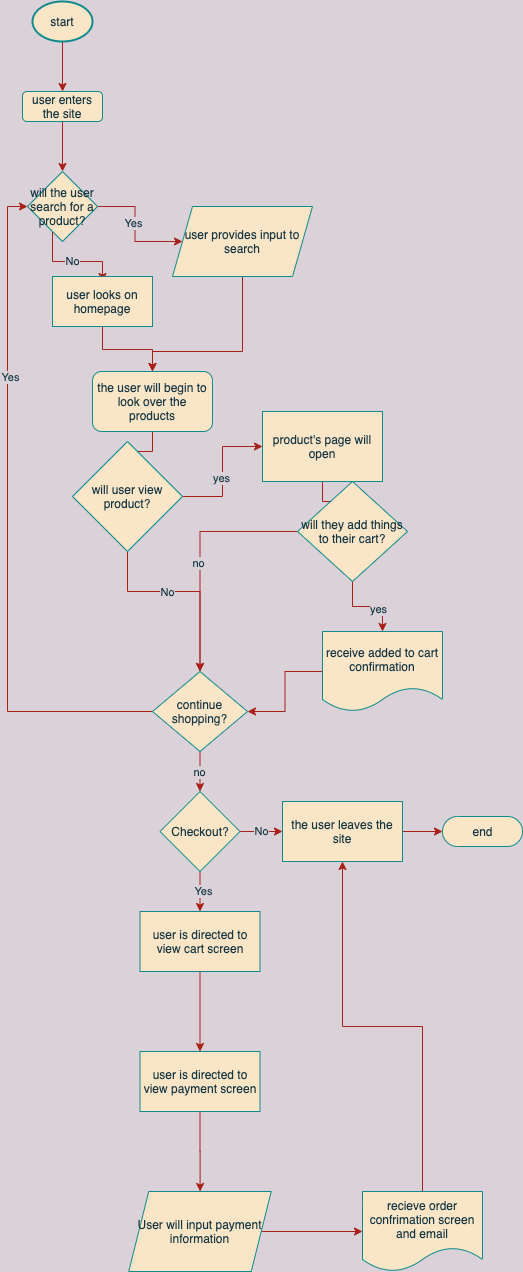

The diagram above was exported from draw.io. Its source (the exported page's mxGraphModel, read from the mxfile embedded in the PNG):
<mxGraphModel dx="651" dy="424" grid="1" gridSize="10" guides="1" tooltips="1" connect="1" arrows="1" fold="1" page="1" pageScale="1" pageWidth="850" pageHeight="1100" background="#DAD2D8" math="0" shadow="0">
  <root>
    <mxCell id="0" />
    <mxCell id="1" parent="0" />
    <mxCell id="9" style="edgeStyle=orthogonalEdgeStyle;rounded=0;orthogonalLoop=1;jettySize=auto;html=1;strokeColor=#A8201A;fontColor=#143642;labelBackgroundColor=#DAD2D8;" edge="1" parent="1" source="2" target="8">
      <mxGeometry relative="1" as="geometry" />
    </mxCell>
    <mxCell id="2" value="start" style="strokeWidth=2;html=1;shape=mxgraph.flowchart.start_1;whiteSpace=wrap;fillColor=#FAE5C7;strokeColor=#0F8B8D;fontColor=#143642;" vertex="1" parent="1">
      <mxGeometry x="50" y="20" width="60" height="40" as="geometry" />
    </mxCell>
    <mxCell id="4" value="end" style="html=1;dashed=0;whitespace=wrap;shape=mxgraph.dfd.start;fillColor=#FAE5C7;strokeColor=#0F8B8D;fontColor=#143642;" vertex="1" parent="1">
      <mxGeometry x="460" y="835" width="80" height="30" as="geometry" />
    </mxCell>
    <mxCell id="12" style="edgeStyle=orthogonalEdgeStyle;rounded=0;orthogonalLoop=1;jettySize=auto;html=1;strokeColor=#A8201A;fontColor=#143642;labelBackgroundColor=#DAD2D8;" edge="1" parent="1" source="5" target="11">
      <mxGeometry relative="1" as="geometry" />
    </mxCell>
    <mxCell id="13" value="Yes" style="edgeLabel;html=1;align=center;verticalAlign=middle;resizable=0;points=[];fontColor=#143642;labelBackgroundColor=#DAD2D8;" vertex="1" connectable="0" parent="12">
      <mxGeometry x="-0.1" y="-2" relative="1" as="geometry">
        <mxPoint as="offset" />
      </mxGeometry>
    </mxCell>
    <mxCell id="14" value="No" style="edgeStyle=orthogonalEdgeStyle;rounded=0;orthogonalLoop=1;jettySize=auto;html=1;strokeColor=#A8201A;fontColor=#143642;labelBackgroundColor=#DAD2D8;" edge="1" parent="1" source="5">
      <mxGeometry relative="1" as="geometry">
        <mxPoint x="120" y="300" as="targetPoint" />
        <Array as="points">
          <mxPoint x="70" y="280" />
          <mxPoint x="120" y="280" />
        </Array>
      </mxGeometry>
    </mxCell>
    <mxCell id="5" value="will the user search for a product?" style="rhombus;whiteSpace=wrap;html=1;fillColor=#FAE5C7;strokeColor=#0F8B8D;fontColor=#143642;" vertex="1" parent="1">
      <mxGeometry x="45" y="190" width="70" height="70" as="geometry" />
    </mxCell>
    <mxCell id="10" style="edgeStyle=orthogonalEdgeStyle;rounded=0;orthogonalLoop=1;jettySize=auto;html=1;entryX=0.5;entryY=0;entryDx=0;entryDy=0;strokeColor=#A8201A;fontColor=#143642;labelBackgroundColor=#DAD2D8;" edge="1" parent="1" source="8" target="5">
      <mxGeometry relative="1" as="geometry" />
    </mxCell>
    <mxCell id="8" value="user enters the site" style="rounded=1;whiteSpace=wrap;html=1;fillColor=#FAE5C7;strokeColor=#0F8B8D;fontColor=#143642;" vertex="1" parent="1">
      <mxGeometry x="40" y="110" width="80" height="30" as="geometry" />
    </mxCell>
    <mxCell id="16" style="edgeStyle=orthogonalEdgeStyle;rounded=0;orthogonalLoop=1;jettySize=auto;html=1;strokeColor=#A8201A;fontColor=#143642;labelBackgroundColor=#DAD2D8;entryX=0.5;entryY=0;entryDx=0;entryDy=0;" edge="1" parent="1" source="11" target="15">
      <mxGeometry relative="1" as="geometry">
        <mxPoint x="190" y="390" as="targetPoint" />
        <Array as="points">
          <mxPoint x="260" y="370" />
          <mxPoint x="170" y="370" />
        </Array>
      </mxGeometry>
    </mxCell>
    <mxCell id="11" value="user provides input to search" style="shape=parallelogram;perimeter=parallelogramPerimeter;whiteSpace=wrap;html=1;fixedSize=1;fillColor=#FAE5C7;strokeColor=#0F8B8D;fontColor=#143642;" vertex="1" parent="1">
      <mxGeometry x="190" y="225" width="140" height="70" as="geometry" />
    </mxCell>
    <mxCell id="25" style="edgeStyle=orthogonalEdgeStyle;rounded=0;orthogonalLoop=1;jettySize=auto;html=1;entryX=0.5;entryY=0;entryDx=0;entryDy=0;strokeColor=#A8201A;fontColor=#143642;labelBackgroundColor=#DAD2D8;" edge="1" parent="1" source="15" target="17">
      <mxGeometry relative="1" as="geometry" />
    </mxCell>
    <mxCell id="15" value="the user will begin to look over the products" style="rounded=1;whiteSpace=wrap;html=1;fillColor=#FAE5C7;strokeColor=#0F8B8D;fontColor=#143642;labelBackgroundColor=none;" vertex="1" parent="1">
      <mxGeometry x="110" y="390" width="120" height="60" as="geometry" />
    </mxCell>
    <mxCell id="20" value="" style="edgeStyle=orthogonalEdgeStyle;rounded=0;orthogonalLoop=1;jettySize=auto;html=1;strokeColor=#A8201A;fontColor=#143642;labelBackgroundColor=#DAD2D8;" edge="1" parent="1" source="17" target="19">
      <mxGeometry relative="1" as="geometry" />
    </mxCell>
    <mxCell id="26" value="yes" style="edgeLabel;html=1;align=center;verticalAlign=middle;resizable=0;points=[];fontColor=#143642;labelBackgroundColor=#DAD2D8;" vertex="1" connectable="0" parent="20">
      <mxGeometry x="-0.1" y="2" relative="1" as="geometry">
        <mxPoint as="offset" />
      </mxGeometry>
    </mxCell>
    <mxCell id="27" style="edgeStyle=orthogonalEdgeStyle;rounded=0;orthogonalLoop=1;jettySize=auto;html=1;entryX=0.5;entryY=0;entryDx=0;entryDy=0;strokeColor=#A8201A;fontColor=#143642;labelBackgroundColor=#DAD2D8;" edge="1" parent="1" source="17" target="24">
      <mxGeometry relative="1" as="geometry">
        <Array as="points">
          <mxPoint x="145" y="610" />
          <mxPoint x="218" y="610" />
        </Array>
      </mxGeometry>
    </mxCell>
    <mxCell id="28" value="No" style="edgeLabel;html=1;align=center;verticalAlign=middle;resizable=0;points=[];fontColor=#143642;labelBackgroundColor=#DAD2D8;" vertex="1" connectable="0" parent="27">
      <mxGeometry x="-0.1818" relative="1" as="geometry">
        <mxPoint as="offset" />
      </mxGeometry>
    </mxCell>
    <mxCell id="17" value="will user view product?" style="rhombus;whiteSpace=wrap;html=1;fillColor=#FAE5C7;strokeColor=#0F8B8D;fontColor=#143642;" vertex="1" parent="1">
      <mxGeometry x="90" y="460" width="110" height="110" as="geometry" />
    </mxCell>
    <mxCell id="29" value="" style="edgeStyle=orthogonalEdgeStyle;rounded=0;orthogonalLoop=1;jettySize=auto;html=1;strokeColor=#A8201A;fontColor=#143642;labelBackgroundColor=#DAD2D8;" edge="1" parent="1" source="19" target="21">
      <mxGeometry relative="1" as="geometry" />
    </mxCell>
    <mxCell id="19" value="product's page will open" style="whiteSpace=wrap;html=1;fillColor=#FAE5C7;strokeColor=#0F8B8D;fontColor=#143642;" vertex="1" parent="1">
      <mxGeometry x="280" y="430" width="120" height="70" as="geometry" />
    </mxCell>
    <mxCell id="30" style="edgeStyle=orthogonalEdgeStyle;rounded=0;orthogonalLoop=1;jettySize=auto;html=1;entryX=0.5;entryY=0;entryDx=0;entryDy=0;strokeColor=#A8201A;fontColor=#143642;labelBackgroundColor=#DAD2D8;" edge="1" parent="1" source="21" target="23">
      <mxGeometry relative="1" as="geometry" />
    </mxCell>
    <mxCell id="31" value="yes" style="edgeLabel;html=1;align=center;verticalAlign=middle;resizable=0;points=[];fontColor=#143642;labelBackgroundColor=#DAD2D8;" vertex="1" connectable="0" parent="30">
      <mxGeometry x="0.248" y="-2" relative="1" as="geometry">
        <mxPoint as="offset" />
      </mxGeometry>
    </mxCell>
    <mxCell id="32" style="edgeStyle=orthogonalEdgeStyle;rounded=0;orthogonalLoop=1;jettySize=auto;html=1;strokeColor=#A8201A;fontColor=#143642;labelBackgroundColor=#DAD2D8;" edge="1" parent="1" source="21" target="24">
      <mxGeometry relative="1" as="geometry" />
    </mxCell>
    <mxCell id="33" value="no" style="edgeLabel;html=1;align=center;verticalAlign=middle;resizable=0;points=[];fontColor=#143642;labelBackgroundColor=#DAD2D8;" vertex="1" connectable="0" parent="32">
      <mxGeometry x="0.0857" y="-2" relative="1" as="geometry">
        <mxPoint as="offset" />
      </mxGeometry>
    </mxCell>
    <mxCell id="21" value="will they add things to their cart?" style="rhombus;whiteSpace=wrap;html=1;fillColor=#FAE5C7;strokeColor=#0F8B8D;fontColor=#143642;" vertex="1" parent="1">
      <mxGeometry x="315" y="500" width="110" height="100" as="geometry" />
    </mxCell>
    <mxCell id="34" style="edgeStyle=orthogonalEdgeStyle;rounded=0;orthogonalLoop=1;jettySize=auto;html=1;entryX=1;entryY=0.5;entryDx=0;entryDy=0;strokeColor=#A8201A;fontColor=#143642;labelBackgroundColor=#DAD2D8;" edge="1" parent="1" source="23" target="24">
      <mxGeometry relative="1" as="geometry" />
    </mxCell>
    <mxCell id="23" value="receive added to cart confirmation" style="shape=document;whiteSpace=wrap;html=1;boundedLbl=1;fillColor=#FAE5C7;strokeColor=#0F8B8D;fontColor=#143642;" vertex="1" parent="1">
      <mxGeometry x="340" y="650" width="120" height="80" as="geometry" />
    </mxCell>
    <mxCell id="36" value="" style="edgeStyle=orthogonalEdgeStyle;rounded=0;orthogonalLoop=1;jettySize=auto;html=1;strokeColor=#A8201A;fontColor=#143642;labelBackgroundColor=#DAD2D8;" edge="1" parent="1" source="24" target="35">
      <mxGeometry relative="1" as="geometry" />
    </mxCell>
    <mxCell id="37" value="no" style="edgeLabel;html=1;align=center;verticalAlign=middle;resizable=0;points=[];fontColor=#143642;labelBackgroundColor=#DAD2D8;" vertex="1" connectable="0" parent="36">
      <mxGeometry y="-1" relative="1" as="geometry">
        <mxPoint as="offset" />
      </mxGeometry>
    </mxCell>
    <mxCell id="38" style="edgeStyle=orthogonalEdgeStyle;rounded=0;orthogonalLoop=1;jettySize=auto;html=1;entryX=0;entryY=0.5;entryDx=0;entryDy=0;strokeColor=#A8201A;fontColor=#143642;labelBackgroundColor=#DAD2D8;" edge="1" parent="1" source="24" target="5">
      <mxGeometry relative="1" as="geometry" />
    </mxCell>
    <mxCell id="39" value="Yes" style="edgeLabel;html=1;align=center;verticalAlign=middle;resizable=0;points=[];fontColor=#143642;labelBackgroundColor=#DAD2D8;" vertex="1" connectable="0" parent="38">
      <mxGeometry x="0.4338" y="-2" relative="1" as="geometry">
        <mxPoint as="offset" />
      </mxGeometry>
    </mxCell>
    <mxCell id="24" value="continue shopping?" style="rhombus;whiteSpace=wrap;html=1;fillColor=#FAE5C7;strokeColor=#0F8B8D;fontColor=#143642;" vertex="1" parent="1">
      <mxGeometry x="170" y="690" width="95" height="80" as="geometry" />
    </mxCell>
    <mxCell id="42" value="" style="edgeStyle=orthogonalEdgeStyle;rounded=0;orthogonalLoop=1;jettySize=auto;html=1;strokeColor=#A8201A;fontColor=#143642;labelBackgroundColor=#DAD2D8;" edge="1" parent="1" source="35" target="41">
      <mxGeometry relative="1" as="geometry" />
    </mxCell>
    <mxCell id="43" value="Yes" style="edgeLabel;html=1;align=center;verticalAlign=middle;resizable=0;points=[];fontColor=#143642;labelBackgroundColor=#DAD2D8;" vertex="1" connectable="0" parent="42">
      <mxGeometry x="-0.05" y="3" relative="1" as="geometry">
        <mxPoint as="offset" />
      </mxGeometry>
    </mxCell>
    <mxCell id="44" value="No" style="edgeStyle=orthogonalEdgeStyle;rounded=0;orthogonalLoop=1;jettySize=auto;html=1;entryX=0;entryY=0.5;entryDx=0;entryDy=0;strokeColor=#A8201A;fontColor=#143642;labelBackgroundColor=#DAD2D8;" edge="1" parent="1" source="35" target="40">
      <mxGeometry relative="1" as="geometry" />
    </mxCell>
    <mxCell id="35" value="Checkout?" style="rhombus;whiteSpace=wrap;html=1;fillColor=#FAE5C7;strokeColor=#0F8B8D;fontColor=#143642;" vertex="1" parent="1">
      <mxGeometry x="177.5" y="810" width="80" height="80" as="geometry" />
    </mxCell>
    <mxCell id="45" value="" style="edgeStyle=orthogonalEdgeStyle;rounded=0;orthogonalLoop=1;jettySize=auto;html=1;strokeColor=#A8201A;fontColor=#143642;labelBackgroundColor=#DAD2D8;" edge="1" parent="1" source="40" target="4">
      <mxGeometry relative="1" as="geometry" />
    </mxCell>
    <mxCell id="40" value="the user leaves the site" style="whiteSpace=wrap;html=1;fillColor=#FAE5C7;strokeColor=#0F8B8D;fontColor=#143642;" vertex="1" parent="1">
      <mxGeometry x="300" y="820" width="120" height="60" as="geometry" />
    </mxCell>
    <mxCell id="47" value="" style="edgeStyle=orthogonalEdgeStyle;rounded=0;orthogonalLoop=1;jettySize=auto;html=1;strokeColor=#A8201A;fontColor=#143642;labelBackgroundColor=#DAD2D8;" edge="1" parent="1" source="41" target="46">
      <mxGeometry relative="1" as="geometry" />
    </mxCell>
    <mxCell id="41" value="user is directed to view cart screen" style="whiteSpace=wrap;html=1;fillColor=#FAE5C7;strokeColor=#0F8B8D;fontColor=#143642;" vertex="1" parent="1">
      <mxGeometry x="157.5" y="930" width="120" height="60" as="geometry" />
    </mxCell>
    <mxCell id="49" value="" style="edgeStyle=orthogonalEdgeStyle;rounded=0;orthogonalLoop=1;jettySize=auto;html=1;strokeColor=#A8201A;fontColor=#143642;labelBackgroundColor=#DAD2D8;" edge="1" parent="1" source="46" target="48">
      <mxGeometry relative="1" as="geometry" />
    </mxCell>
    <mxCell id="46" value="user is directed to view payment screen" style="whiteSpace=wrap;html=1;fillColor=#FAE5C7;strokeColor=#0F8B8D;fontColor=#143642;" vertex="1" parent="1">
      <mxGeometry x="157.5" y="1070" width="120" height="60" as="geometry" />
    </mxCell>
    <mxCell id="51" value="" style="edgeStyle=orthogonalEdgeStyle;rounded=0;orthogonalLoop=1;jettySize=auto;html=1;strokeColor=#A8201A;fontColor=#143642;labelBackgroundColor=#DAD2D8;" edge="1" parent="1" source="48" target="50">
      <mxGeometry relative="1" as="geometry" />
    </mxCell>
    <mxCell id="48" value="User will input payment information" style="shape=parallelogram;perimeter=parallelogramPerimeter;whiteSpace=wrap;html=1;fixedSize=1;fillColor=#FAE5C7;strokeColor=#0F8B8D;fontColor=#143642;" vertex="1" parent="1">
      <mxGeometry x="146.25" y="1210" width="142.5" height="80" as="geometry" />
    </mxCell>
    <mxCell id="52" style="edgeStyle=orthogonalEdgeStyle;rounded=0;orthogonalLoop=1;jettySize=auto;html=1;strokeColor=#A8201A;fontColor=#143642;labelBackgroundColor=#DAD2D8;" edge="1" parent="1" source="50" target="40">
      <mxGeometry relative="1" as="geometry" />
    </mxCell>
    <mxCell id="50" value="recieve order confrimation screen and email" style="shape=document;whiteSpace=wrap;html=1;boundedLbl=1;fillColor=#FAE5C7;strokeColor=#0F8B8D;fontColor=#143642;" vertex="1" parent="1">
      <mxGeometry x="380" y="1210" width="120" height="80" as="geometry" />
    </mxCell>
    <mxCell id="58" style="edgeStyle=orthogonalEdgeStyle;rounded=0;sketch=0;orthogonalLoop=1;jettySize=auto;html=1;entryX=0.5;entryY=0;entryDx=0;entryDy=0;strokeColor=#A8201A;fillColor=#FAE5C7;fontColor=#143642;" edge="1" parent="1" source="53" target="15">
      <mxGeometry relative="1" as="geometry">
        <Array as="points">
          <mxPoint x="120" y="368" />
          <mxPoint x="170" y="368" />
        </Array>
      </mxGeometry>
    </mxCell>
    <mxCell id="53" value="user looks on homepage" style="whiteSpace=wrap;html=1;rounded=0;sketch=0;strokeColor=#0F8B8D;fillColor=#FAE5C7;fontColor=#143642;" vertex="1" parent="1">
      <mxGeometry x="70" y="295" width="100" height="50" as="geometry" />
    </mxCell>
  </root>
</mxGraphModel>